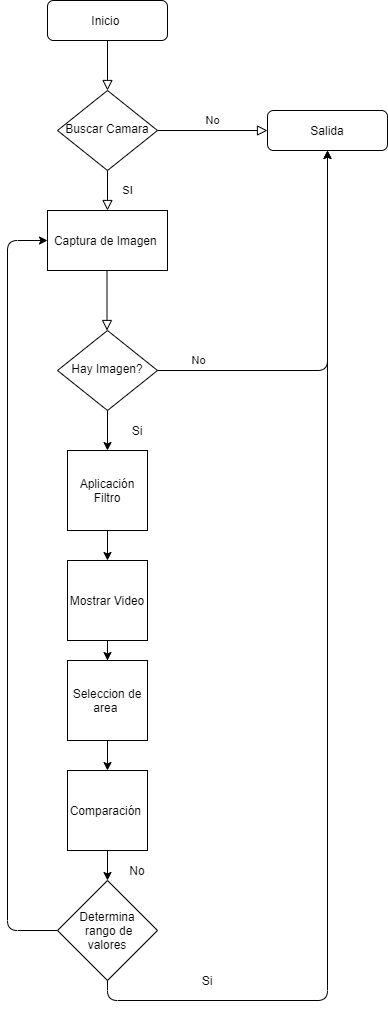

The diagram above was exported from draw.io. Its source (the exported page's mxGraphModel, read from the mxfile embedded in the PNG):
<mxGraphModel dx="852" dy="494" grid="1" gridSize="10" guides="1" tooltips="1" connect="1" arrows="1" fold="1" page="1" pageScale="1" pageWidth="827" pageHeight="1169" math="0" shadow="0">
  <root>
    <mxCell id="WIyWlLk6GJQsqaUBKTNV-0" />
    <mxCell id="WIyWlLk6GJQsqaUBKTNV-1" parent="WIyWlLk6GJQsqaUBKTNV-0" />
    <mxCell id="WIyWlLk6GJQsqaUBKTNV-2" value="" style="rounded=0;html=1;jettySize=auto;orthogonalLoop=1;fontSize=11;endArrow=block;endFill=0;endSize=8;strokeWidth=1;shadow=0;labelBackgroundColor=none;edgeStyle=orthogonalEdgeStyle;" parent="WIyWlLk6GJQsqaUBKTNV-1" source="WIyWlLk6GJQsqaUBKTNV-3" target="WIyWlLk6GJQsqaUBKTNV-6" edge="1">
      <mxGeometry relative="1" as="geometry" />
    </mxCell>
    <mxCell id="WIyWlLk6GJQsqaUBKTNV-3" value="Inicio&amp;nbsp;" style="rounded=1;whiteSpace=wrap;html=1;fontSize=12;glass=0;strokeWidth=1;shadow=0;" parent="WIyWlLk6GJQsqaUBKTNV-1" vertex="1">
      <mxGeometry x="160" y="80" width="120" height="40" as="geometry" />
    </mxCell>
    <mxCell id="WIyWlLk6GJQsqaUBKTNV-4" value="SI" style="rounded=0;html=1;jettySize=auto;orthogonalLoop=1;fontSize=11;endArrow=block;endFill=0;endSize=8;strokeWidth=1;shadow=0;labelBackgroundColor=none;edgeStyle=orthogonalEdgeStyle;" parent="WIyWlLk6GJQsqaUBKTNV-1" source="WIyWlLk6GJQsqaUBKTNV-6" edge="1">
      <mxGeometry y="20" relative="1" as="geometry">
        <mxPoint as="offset" />
        <mxPoint x="220" y="290" as="targetPoint" />
      </mxGeometry>
    </mxCell>
    <mxCell id="WIyWlLk6GJQsqaUBKTNV-5" value="No" style="edgeStyle=orthogonalEdgeStyle;rounded=0;html=1;jettySize=auto;orthogonalLoop=1;fontSize=11;endArrow=block;endFill=0;endSize=8;strokeWidth=1;shadow=0;labelBackgroundColor=none;" parent="WIyWlLk6GJQsqaUBKTNV-1" source="WIyWlLk6GJQsqaUBKTNV-6" target="WIyWlLk6GJQsqaUBKTNV-7" edge="1">
      <mxGeometry y="10" relative="1" as="geometry">
        <mxPoint as="offset" />
      </mxGeometry>
    </mxCell>
    <mxCell id="WIyWlLk6GJQsqaUBKTNV-6" value="Buscar Camara" style="rhombus;whiteSpace=wrap;html=1;shadow=0;fontFamily=Helvetica;fontSize=12;align=center;strokeWidth=1;spacing=6;spacingTop=-4;" parent="WIyWlLk6GJQsqaUBKTNV-1" vertex="1">
      <mxGeometry x="170" y="170" width="100" height="80" as="geometry" />
    </mxCell>
    <mxCell id="WIyWlLk6GJQsqaUBKTNV-7" value="Salida" style="rounded=1;whiteSpace=wrap;html=1;fontSize=12;glass=0;strokeWidth=1;shadow=0;" parent="WIyWlLk6GJQsqaUBKTNV-1" vertex="1">
      <mxGeometry x="380" y="190" width="120" height="40" as="geometry" />
    </mxCell>
    <mxCell id="WIyWlLk6GJQsqaUBKTNV-8" value="No" style="rounded=0;html=1;jettySize=auto;orthogonalLoop=1;fontSize=11;endArrow=block;endFill=0;endSize=8;strokeWidth=1;shadow=0;labelBackgroundColor=none;edgeStyle=orthogonalEdgeStyle;" parent="WIyWlLk6GJQsqaUBKTNV-1" edge="1">
      <mxGeometry x="1" y="95" relative="1" as="geometry">
        <mxPoint x="-4" y="30" as="offset" />
        <mxPoint x="219.5" y="350" as="sourcePoint" />
        <mxPoint x="219.5" y="410" as="targetPoint" />
      </mxGeometry>
    </mxCell>
    <mxCell id="1LD23OXywKx2bCflCsW--0" value="Captura de Imagen&amp;nbsp;" style="rounded=0;whiteSpace=wrap;html=1;" vertex="1" parent="WIyWlLk6GJQsqaUBKTNV-1">
      <mxGeometry x="160" y="290" width="120" height="60" as="geometry" />
    </mxCell>
    <mxCell id="1LD23OXywKx2bCflCsW--2" value="Hay Imagen?" style="rhombus;whiteSpace=wrap;html=1;shadow=0;fontFamily=Helvetica;fontSize=12;align=center;strokeWidth=1;spacing=6;spacingTop=-4;" vertex="1" parent="WIyWlLk6GJQsqaUBKTNV-1">
      <mxGeometry x="170" y="410" width="100" height="80" as="geometry" />
    </mxCell>
    <mxCell id="1LD23OXywKx2bCflCsW--3" value="" style="endArrow=classic;html=1;exitX=1;exitY=0.5;exitDx=0;exitDy=0;entryX=0.5;entryY=1;entryDx=0;entryDy=0;" edge="1" parent="WIyWlLk6GJQsqaUBKTNV-1" source="1LD23OXywKx2bCflCsW--2" target="WIyWlLk6GJQsqaUBKTNV-7">
      <mxGeometry width="50" height="50" relative="1" as="geometry">
        <mxPoint x="390" y="390" as="sourcePoint" />
        <mxPoint x="440" y="340" as="targetPoint" />
        <Array as="points">
          <mxPoint x="440" y="450" />
        </Array>
      </mxGeometry>
    </mxCell>
    <mxCell id="1LD23OXywKx2bCflCsW--11" value="" style="edgeStyle=orthogonalEdgeStyle;rounded=0;orthogonalLoop=1;jettySize=auto;html=1;" edge="1" parent="WIyWlLk6GJQsqaUBKTNV-1" source="1LD23OXywKx2bCflCsW--4" target="1LD23OXywKx2bCflCsW--6">
      <mxGeometry relative="1" as="geometry" />
    </mxCell>
    <mxCell id="1LD23OXywKx2bCflCsW--4" value="Aplicación Filtro" style="whiteSpace=wrap;html=1;aspect=fixed;" vertex="1" parent="WIyWlLk6GJQsqaUBKTNV-1">
      <mxGeometry x="180" y="530" width="80" height="80" as="geometry" />
    </mxCell>
    <mxCell id="1LD23OXywKx2bCflCsW--5" value="" style="endArrow=classic;html=1;exitX=0.5;exitY=1;exitDx=0;exitDy=0;entryX=0.5;entryY=0;entryDx=0;entryDy=0;" edge="1" parent="WIyWlLk6GJQsqaUBKTNV-1" source="1LD23OXywKx2bCflCsW--2" target="1LD23OXywKx2bCflCsW--4">
      <mxGeometry width="50" height="50" relative="1" as="geometry">
        <mxPoint x="390" y="540" as="sourcePoint" />
        <mxPoint x="440" y="490" as="targetPoint" />
      </mxGeometry>
    </mxCell>
    <mxCell id="1LD23OXywKx2bCflCsW--13" value="" style="edgeStyle=orthogonalEdgeStyle;rounded=0;orthogonalLoop=1;jettySize=auto;html=1;" edge="1" parent="WIyWlLk6GJQsqaUBKTNV-1" source="1LD23OXywKx2bCflCsW--6" target="1LD23OXywKx2bCflCsW--7">
      <mxGeometry relative="1" as="geometry" />
    </mxCell>
    <mxCell id="1LD23OXywKx2bCflCsW--6" value="Mostrar Video" style="whiteSpace=wrap;html=1;aspect=fixed;" vertex="1" parent="WIyWlLk6GJQsqaUBKTNV-1">
      <mxGeometry x="180" y="640" width="80" height="80" as="geometry" />
    </mxCell>
    <mxCell id="1LD23OXywKx2bCflCsW--14" value="" style="edgeStyle=orthogonalEdgeStyle;rounded=0;orthogonalLoop=1;jettySize=auto;html=1;" edge="1" parent="WIyWlLk6GJQsqaUBKTNV-1" source="1LD23OXywKx2bCflCsW--7" target="1LD23OXywKx2bCflCsW--8">
      <mxGeometry relative="1" as="geometry" />
    </mxCell>
    <mxCell id="1LD23OXywKx2bCflCsW--7" value="Seleccion de area&amp;nbsp;" style="whiteSpace=wrap;html=1;aspect=fixed;" vertex="1" parent="WIyWlLk6GJQsqaUBKTNV-1">
      <mxGeometry x="180" y="740" width="80" height="80" as="geometry" />
    </mxCell>
    <mxCell id="1LD23OXywKx2bCflCsW--16" value="" style="edgeStyle=orthogonalEdgeStyle;rounded=0;orthogonalLoop=1;jettySize=auto;html=1;" edge="1" parent="WIyWlLk6GJQsqaUBKTNV-1" source="1LD23OXywKx2bCflCsW--8" target="1LD23OXywKx2bCflCsW--9">
      <mxGeometry relative="1" as="geometry" />
    </mxCell>
    <mxCell id="1LD23OXywKx2bCflCsW--8" value="Comparación&amp;nbsp;" style="whiteSpace=wrap;html=1;aspect=fixed;" vertex="1" parent="WIyWlLk6GJQsqaUBKTNV-1">
      <mxGeometry x="180" y="850" width="80" height="80" as="geometry" />
    </mxCell>
    <mxCell id="1LD23OXywKx2bCflCsW--9" value="Determina&lt;br&gt;&amp;nbsp;rango de&lt;br&gt;valores" style="rhombus;whiteSpace=wrap;html=1;" vertex="1" parent="WIyWlLk6GJQsqaUBKTNV-1">
      <mxGeometry x="170" y="960" width="100" height="100" as="geometry" />
    </mxCell>
    <mxCell id="1LD23OXywKx2bCflCsW--10" value="" style="endArrow=classic;html=1;exitX=0.5;exitY=1;exitDx=0;exitDy=0;" edge="1" parent="WIyWlLk6GJQsqaUBKTNV-1" source="1LD23OXywKx2bCflCsW--9">
      <mxGeometry width="50" height="50" relative="1" as="geometry">
        <mxPoint x="390" y="1060" as="sourcePoint" />
        <mxPoint x="440" y="230" as="targetPoint" />
        <Array as="points">
          <mxPoint x="220" y="1080" />
          <mxPoint x="440" y="1080" />
        </Array>
      </mxGeometry>
    </mxCell>
    <mxCell id="1LD23OXywKx2bCflCsW--17" value="" style="endArrow=classic;html=1;exitX=0;exitY=0.5;exitDx=0;exitDy=0;entryX=0;entryY=0.5;entryDx=0;entryDy=0;" edge="1" parent="WIyWlLk6GJQsqaUBKTNV-1" source="1LD23OXywKx2bCflCsW--9" target="1LD23OXywKx2bCflCsW--0">
      <mxGeometry width="50" height="50" relative="1" as="geometry">
        <mxPoint x="390" y="860" as="sourcePoint" />
        <mxPoint x="440" y="810" as="targetPoint" />
        <Array as="points">
          <mxPoint x="120" y="1010" />
          <mxPoint x="120" y="320" />
        </Array>
      </mxGeometry>
    </mxCell>
    <mxCell id="1LD23OXywKx2bCflCsW--18" value="Si" style="text;html=1;strokeColor=none;fillColor=none;align=center;verticalAlign=middle;whiteSpace=wrap;rounded=0;" vertex="1" parent="WIyWlLk6GJQsqaUBKTNV-1">
      <mxGeometry x="230" y="500" width="40" height="20" as="geometry" />
    </mxCell>
    <mxCell id="1LD23OXywKx2bCflCsW--20" value="Si" style="text;html=1;strokeColor=none;fillColor=none;align=center;verticalAlign=middle;whiteSpace=wrap;rounded=0;" vertex="1" parent="WIyWlLk6GJQsqaUBKTNV-1">
      <mxGeometry x="300" y="1050" width="40" height="20" as="geometry" />
    </mxCell>
    <mxCell id="1LD23OXywKx2bCflCsW--21" value="No" style="text;html=1;strokeColor=none;fillColor=none;align=center;verticalAlign=middle;whiteSpace=wrap;rounded=0;" vertex="1" parent="WIyWlLk6GJQsqaUBKTNV-1">
      <mxGeometry x="230" y="940" width="40" height="20" as="geometry" />
    </mxCell>
  </root>
</mxGraphModel>